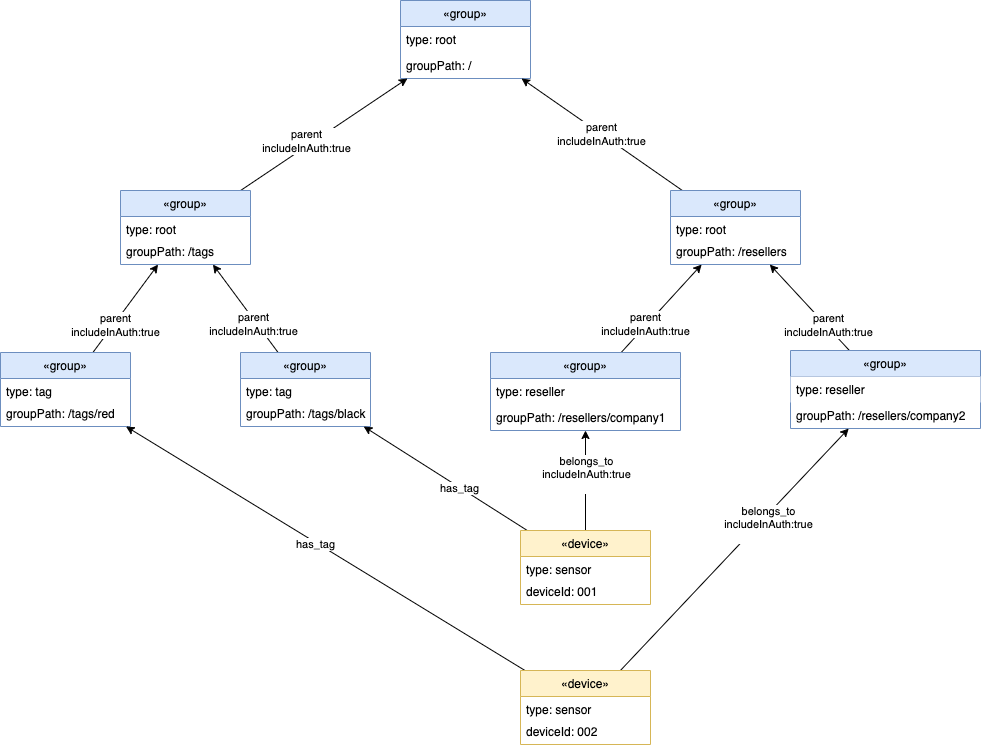

The diagram above was exported from draw.io. Its source (the exported page's mxGraphModel, read from the mxfile embedded in the PNG):
<mxGraphModel dx="2004" dy="2014" grid="1" gridSize="10" guides="1" tooltips="1" connect="1" arrows="1" fold="1" page="1" pageScale="1" pageWidth="850" pageHeight="1100" math="0" shadow="0">
  <root>
    <mxCell id="0" />
    <mxCell id="1" parent="0" />
    <mxCell id="16LIvIX0uzJv8FGXPv40-6" value="«group»" style="swimlane;fontStyle=0;childLayout=stackLayout;horizontal=1;startSize=26;fillColor=#dae8fc;horizontalStack=0;resizeParent=1;resizeParentMax=0;resizeLast=0;collapsible=1;marginBottom=0;strokeColor=#6c8ebf;" vertex="1" parent="1">
      <mxGeometry x="120" y="-30" width="130" height="78" as="geometry">
        <mxRectangle x="240" y="40" width="90" height="26" as="alternateBounds" />
      </mxGeometry>
    </mxCell>
    <mxCell id="16LIvIX0uzJv8FGXPv40-7" value="type: root" style="text;strokeColor=none;fillColor=none;align=left;verticalAlign=top;spacingLeft=4;spacingRight=4;overflow=hidden;rotatable=0;points=[[0,0.5],[1,0.5]];portConstraint=eastwest;" vertex="1" parent="16LIvIX0uzJv8FGXPv40-6">
      <mxGeometry y="26" width="130" height="26" as="geometry" />
    </mxCell>
    <mxCell id="16LIvIX0uzJv8FGXPv40-8" value="groupPath: /" style="text;strokeColor=none;fillColor=none;align=left;verticalAlign=top;spacingLeft=4;spacingRight=4;overflow=hidden;rotatable=0;points=[[0,0.5],[1,0.5]];portConstraint=eastwest;" vertex="1" parent="16LIvIX0uzJv8FGXPv40-6">
      <mxGeometry y="52" width="130" height="26" as="geometry" />
    </mxCell>
    <mxCell id="16LIvIX0uzJv8FGXPv40-50" style="rounded=0;orthogonalLoop=1;jettySize=auto;html=1;" edge="1" parent="1" source="16LIvIX0uzJv8FGXPv40-15" target="16LIvIX0uzJv8FGXPv40-21">
      <mxGeometry relative="1" as="geometry" />
    </mxCell>
    <mxCell id="16LIvIX0uzJv8FGXPv40-51" value="parent&lt;br&gt;includeInAuth:true" style="edgeLabel;html=1;align=center;verticalAlign=middle;resizable=0;points=[];" vertex="1" connectable="0" parent="16LIvIX0uzJv8FGXPv40-50">
      <mxGeometry x="-0.3866" y="2" relative="1" as="geometry">
        <mxPoint as="offset" />
      </mxGeometry>
    </mxCell>
    <mxCell id="16LIvIX0uzJv8FGXPv40-15" value="«group»" style="swimlane;fontStyle=0;childLayout=stackLayout;horizontal=1;startSize=26;fillColor=#dae8fc;horizontalStack=0;resizeParent=1;resizeParentMax=0;resizeLast=0;collapsible=1;marginBottom=0;strokeColor=#6c8ebf;" vertex="1" parent="1">
      <mxGeometry x="210" y="322" width="190" height="78" as="geometry">
        <mxRectangle x="240" y="40" width="90" height="26" as="alternateBounds" />
      </mxGeometry>
    </mxCell>
    <mxCell id="16LIvIX0uzJv8FGXPv40-16" value="type: reseller" style="text;strokeColor=none;fillColor=none;align=left;verticalAlign=top;spacingLeft=4;spacingRight=4;overflow=hidden;rotatable=0;points=[[0,0.5],[1,0.5]];portConstraint=eastwest;" vertex="1" parent="16LIvIX0uzJv8FGXPv40-15">
      <mxGeometry y="26" width="190" height="26" as="geometry" />
    </mxCell>
    <mxCell id="16LIvIX0uzJv8FGXPv40-17" value="groupPath: /resellers/company1" style="text;strokeColor=none;fillColor=none;align=left;verticalAlign=top;spacingLeft=4;spacingRight=4;overflow=hidden;rotatable=0;points=[[0,0.5],[1,0.5]];portConstraint=eastwest;" vertex="1" parent="16LIvIX0uzJv8FGXPv40-15">
      <mxGeometry y="52" width="190" height="26" as="geometry" />
    </mxCell>
    <mxCell id="16LIvIX0uzJv8FGXPv40-49" value="parent&lt;br&gt;includeInAuth:true" style="rounded=0;orthogonalLoop=1;jettySize=auto;html=1;" edge="1" parent="1" source="16LIvIX0uzJv8FGXPv40-21" target="16LIvIX0uzJv8FGXPv40-6">
      <mxGeometry relative="1" as="geometry" />
    </mxCell>
    <mxCell id="16LIvIX0uzJv8FGXPv40-21" value="«group»" style="swimlane;fontStyle=0;childLayout=stackLayout;horizontal=1;startSize=26;fillColor=#dae8fc;horizontalStack=0;resizeParent=1;resizeParentMax=0;resizeLast=0;collapsible=1;marginBottom=0;strokeColor=#6c8ebf;" vertex="1" parent="1">
      <mxGeometry x="390" y="160" width="130" height="74" as="geometry">
        <mxRectangle x="240" y="40" width="90" height="26" as="alternateBounds" />
      </mxGeometry>
    </mxCell>
    <mxCell id="16LIvIX0uzJv8FGXPv40-22" value="type: root" style="text;strokeColor=none;fillColor=none;align=left;verticalAlign=top;spacingLeft=4;spacingRight=4;overflow=hidden;rotatable=0;points=[[0,0.5],[1,0.5]];portConstraint=eastwest;" vertex="1" parent="16LIvIX0uzJv8FGXPv40-21">
      <mxGeometry y="26" width="130" height="22" as="geometry" />
    </mxCell>
    <mxCell id="16LIvIX0uzJv8FGXPv40-23" value="groupPath: /resellers" style="text;strokeColor=none;fillColor=none;align=left;verticalAlign=top;spacingLeft=4;spacingRight=4;overflow=hidden;rotatable=0;points=[[0,0.5],[1,0.5]];portConstraint=eastwest;" vertex="1" parent="16LIvIX0uzJv8FGXPv40-21">
      <mxGeometry y="48" width="130" height="26" as="geometry" />
    </mxCell>
    <mxCell id="16LIvIX0uzJv8FGXPv40-52" style="rounded=0;orthogonalLoop=1;jettySize=auto;html=1;" edge="1" parent="1" source="16LIvIX0uzJv8FGXPv40-24" target="16LIvIX0uzJv8FGXPv40-21">
      <mxGeometry relative="1" as="geometry" />
    </mxCell>
    <mxCell id="16LIvIX0uzJv8FGXPv40-53" value="parent&lt;br&gt;includeInAuth:true" style="edgeLabel;html=1;align=center;verticalAlign=middle;resizable=0;points=[];" vertex="1" connectable="0" parent="16LIvIX0uzJv8FGXPv40-52">
      <mxGeometry x="-0.4322" y="-2" relative="1" as="geometry">
        <mxPoint as="offset" />
      </mxGeometry>
    </mxCell>
    <mxCell id="16LIvIX0uzJv8FGXPv40-24" value="«group»" style="swimlane;fontStyle=0;childLayout=stackLayout;horizontal=1;startSize=26;fillColor=#dae8fc;horizontalStack=0;resizeParent=1;resizeParentMax=0;resizeLast=0;collapsible=1;marginBottom=0;strokeColor=#6c8ebf;" vertex="1" parent="1">
      <mxGeometry x="510" y="320" width="190" height="78" as="geometry">
        <mxRectangle x="240" y="40" width="90" height="26" as="alternateBounds" />
      </mxGeometry>
    </mxCell>
    <mxCell id="16LIvIX0uzJv8FGXPv40-25" value="type: reseller" style="text;strokeColor=none;fillColor=default;align=left;verticalAlign=top;spacingLeft=4;spacingRight=4;overflow=hidden;rotatable=0;points=[[0,0.5],[1,0.5]];portConstraint=eastwest;" vertex="1" parent="16LIvIX0uzJv8FGXPv40-24">
      <mxGeometry y="26" width="190" height="26" as="geometry" />
    </mxCell>
    <mxCell id="16LIvIX0uzJv8FGXPv40-26" value="groupPath: /resellers/company2" style="text;strokeColor=none;fillColor=none;align=left;verticalAlign=top;spacingLeft=4;spacingRight=4;overflow=hidden;rotatable=0;points=[[0,0.5],[1,0.5]];portConstraint=eastwest;" vertex="1" parent="16LIvIX0uzJv8FGXPv40-24">
      <mxGeometry y="52" width="190" height="26" as="geometry" />
    </mxCell>
    <mxCell id="16LIvIX0uzJv8FGXPv40-58" style="rounded=0;orthogonalLoop=1;jettySize=auto;html=1;" edge="1" parent="1" source="16LIvIX0uzJv8FGXPv40-40" target="16LIvIX0uzJv8FGXPv40-6">
      <mxGeometry relative="1" as="geometry" />
    </mxCell>
    <mxCell id="16LIvIX0uzJv8FGXPv40-59" value="parent&lt;br&gt;includeInAuth:true" style="edgeLabel;html=1;align=center;verticalAlign=middle;resizable=0;points=[];" vertex="1" connectable="0" parent="16LIvIX0uzJv8FGXPv40-58">
      <mxGeometry x="-0.6199" y="3" relative="1" as="geometry">
        <mxPoint x="36" y="-26" as="offset" />
      </mxGeometry>
    </mxCell>
    <mxCell id="16LIvIX0uzJv8FGXPv40-40" value="«group»" style="swimlane;fontStyle=0;childLayout=stackLayout;horizontal=1;startSize=26;fillColor=#dae8fc;horizontalStack=0;resizeParent=1;resizeParentMax=0;resizeLast=0;collapsible=1;marginBottom=0;strokeColor=#6c8ebf;" vertex="1" parent="1">
      <mxGeometry x="-160" y="160" width="130" height="74" as="geometry">
        <mxRectangle x="240" y="40" width="90" height="26" as="alternateBounds" />
      </mxGeometry>
    </mxCell>
    <mxCell id="16LIvIX0uzJv8FGXPv40-41" value="type: root" style="text;strokeColor=none;fillColor=none;align=left;verticalAlign=top;spacingLeft=4;spacingRight=4;overflow=hidden;rotatable=0;points=[[0,0.5],[1,0.5]];portConstraint=eastwest;" vertex="1" parent="16LIvIX0uzJv8FGXPv40-40">
      <mxGeometry y="26" width="130" height="22" as="geometry" />
    </mxCell>
    <mxCell id="16LIvIX0uzJv8FGXPv40-42" value="groupPath: /tags" style="text;strokeColor=none;fillColor=none;align=left;verticalAlign=top;spacingLeft=4;spacingRight=4;overflow=hidden;rotatable=0;points=[[0,0.5],[1,0.5]];portConstraint=eastwest;" vertex="1" parent="16LIvIX0uzJv8FGXPv40-40">
      <mxGeometry y="48" width="130" height="26" as="geometry" />
    </mxCell>
    <mxCell id="16LIvIX0uzJv8FGXPv40-54" style="rounded=0;orthogonalLoop=1;jettySize=auto;html=1;" edge="1" parent="1" source="16LIvIX0uzJv8FGXPv40-43" target="16LIvIX0uzJv8FGXPv40-40">
      <mxGeometry relative="1" as="geometry" />
    </mxCell>
    <mxCell id="16LIvIX0uzJv8FGXPv40-55" value="parent&lt;br&gt;includeInAuth:true" style="edgeLabel;html=1;align=center;verticalAlign=middle;resizable=0;points=[];" vertex="1" connectable="0" parent="16LIvIX0uzJv8FGXPv40-54">
      <mxGeometry x="-0.369" y="-1" relative="1" as="geometry">
        <mxPoint as="offset" />
      </mxGeometry>
    </mxCell>
    <mxCell id="16LIvIX0uzJv8FGXPv40-43" value="«group»" style="swimlane;fontStyle=0;childLayout=stackLayout;horizontal=1;startSize=26;fillColor=#dae8fc;horizontalStack=0;resizeParent=1;resizeParentMax=0;resizeLast=0;collapsible=1;marginBottom=0;strokeColor=#6c8ebf;" vertex="1" parent="1">
      <mxGeometry x="-280" y="322" width="130" height="74" as="geometry">
        <mxRectangle x="240" y="40" width="90" height="26" as="alternateBounds" />
      </mxGeometry>
    </mxCell>
    <mxCell id="16LIvIX0uzJv8FGXPv40-44" value="type: tag" style="text;strokeColor=none;fillColor=none;align=left;verticalAlign=top;spacingLeft=4;spacingRight=4;overflow=hidden;rotatable=0;points=[[0,0.5],[1,0.5]];portConstraint=eastwest;" vertex="1" parent="16LIvIX0uzJv8FGXPv40-43">
      <mxGeometry y="26" width="130" height="22" as="geometry" />
    </mxCell>
    <mxCell id="16LIvIX0uzJv8FGXPv40-45" value="groupPath: /tags/red" style="text;strokeColor=none;fillColor=none;align=left;verticalAlign=top;spacingLeft=4;spacingRight=4;overflow=hidden;rotatable=0;points=[[0,0.5],[1,0.5]];portConstraint=eastwest;" vertex="1" parent="16LIvIX0uzJv8FGXPv40-43">
      <mxGeometry y="48" width="130" height="26" as="geometry" />
    </mxCell>
    <mxCell id="16LIvIX0uzJv8FGXPv40-56" style="rounded=0;orthogonalLoop=1;jettySize=auto;html=1;" edge="1" parent="1" source="16LIvIX0uzJv8FGXPv40-46" target="16LIvIX0uzJv8FGXPv40-40">
      <mxGeometry relative="1" as="geometry" />
    </mxCell>
    <mxCell id="16LIvIX0uzJv8FGXPv40-57" value="parent&lt;br&gt;includeInAuth:true" style="edgeLabel;html=1;align=center;verticalAlign=middle;resizable=0;points=[];" vertex="1" connectable="0" parent="16LIvIX0uzJv8FGXPv40-56">
      <mxGeometry x="-0.3038" y="3" relative="1" as="geometry">
        <mxPoint as="offset" />
      </mxGeometry>
    </mxCell>
    <mxCell id="16LIvIX0uzJv8FGXPv40-46" value="«group»" style="swimlane;fontStyle=0;childLayout=stackLayout;horizontal=1;startSize=26;fillColor=#dae8fc;horizontalStack=0;resizeParent=1;resizeParentMax=0;resizeLast=0;collapsible=1;marginBottom=0;strokeColor=#6c8ebf;" vertex="1" parent="1">
      <mxGeometry x="-40" y="322" width="130" height="74" as="geometry">
        <mxRectangle x="240" y="40" width="90" height="26" as="alternateBounds" />
      </mxGeometry>
    </mxCell>
    <mxCell id="16LIvIX0uzJv8FGXPv40-47" value="type: tag" style="text;strokeColor=none;fillColor=none;align=left;verticalAlign=top;spacingLeft=4;spacingRight=4;overflow=hidden;rotatable=0;points=[[0,0.5],[1,0.5]];portConstraint=eastwest;" vertex="1" parent="16LIvIX0uzJv8FGXPv40-46">
      <mxGeometry y="26" width="130" height="22" as="geometry" />
    </mxCell>
    <mxCell id="16LIvIX0uzJv8FGXPv40-48" value="groupPath: /tags/black" style="text;strokeColor=none;fillColor=none;align=left;verticalAlign=top;spacingLeft=4;spacingRight=4;overflow=hidden;rotatable=0;points=[[0,0.5],[1,0.5]];portConstraint=eastwest;" vertex="1" parent="16LIvIX0uzJv8FGXPv40-46">
      <mxGeometry y="48" width="130" height="26" as="geometry" />
    </mxCell>
    <mxCell id="16LIvIX0uzJv8FGXPv40-66" style="edgeStyle=none;rounded=0;orthogonalLoop=1;jettySize=auto;html=1;" edge="1" parent="1" source="16LIvIX0uzJv8FGXPv40-60" target="16LIvIX0uzJv8FGXPv40-15">
      <mxGeometry relative="1" as="geometry" />
    </mxCell>
    <mxCell id="16LIvIX0uzJv8FGXPv40-68" value="belongs_to&lt;br&gt;includeInAuth:true&lt;br&gt;&lt;span style=&quot;color: rgba(0 , 0 , 0 , 0) ; font-family: monospace ; font-size: 0px ; background-color: rgb(248 , 249 , 250)&quot;&gt;%3CmxGraphModel%3E%3Croot%3E%3CmxCell%20id%3D%220%22%2F%3E%3CmxCell%20id%3D%221%22%20parent%3D%220%22%2F%3E%3CmxCell%20id%3D%222%22%20value%3D%22%C2%ABdevice%C2%BB%22%20style%3D%22swimlane%3BfontStyle%3D0%3BchildLayout%3DstackLayout%3Bhorizontal%3D1%3BstartSize%3D26%3BfillColor%3Dnone%3BhorizontalStack%3D0%3BresizeParent%3D1%3BresizeParentMax%3D0%3BresizeLast%3D0%3Bcollapsible%3D1%3BmarginBottom%3D0%3B%22%20vertex%3D%221%22%20parent%3D%221%22%3E%3CmxGeometry%20y%3D%22520%22%20width%3D%22130%22%20height%3D%2274%22%20as%3D%22geometry%22%3E%3CmxRectangle%20x%3D%22240%22%20y%3D%2240%22%20width%3D%2290%22%20height%3D%2226%22%20as%3D%22alternateBounds%22%2F%3E%3C%2FmxGeometry%3E%3C%2FmxCell%3E%3CmxCell%20id%3D%223%22%20value%3D%22type%3A%20sensor%22%20style%3D%22text%3BstrokeColor%3Dnone%3BfillColor%3Dnone%3Balign%3Dleft%3BverticalAlign%3Dtop%3BspacingLeft%3D4%3BspacingRight%3D4%3Boverflow%3Dhidden%3Brotatable%3D0%3Bpoints%3D%5B%5B0%2C0.5%5D%2C%5B1%2C0.5%5D%5D%3BportConstraint%3Deastwest%3B%22%20vertex%3D%221%22%20parent%3D%222%22%3E%3CmxGeometry%20y%3D%2226%22%20width%3D%22130%22%20height%3D%2222%22%20as%3D%22geometry%22%2F%3E%3C%2FmxCell%3E%3CmxCell%20id%3D%224%22%20value%3D%22deviceId%3A%20001%22%20style%3D%22text%3BstrokeColor%3Dnone%3BfillColor%3Dnone%3Balign%3Dleft%3BverticalAlign%3Dtop%3BspacingLeft%3D4%3BspacingRight%3D4%3Boverflow%3Dhidden%3Brotatable%3D0%3Bpoints%3D%5B%5B0%2C0.5%5D%2C%5B1%2C0.5%5D%5D%3BportConstraint%3Deastwest%3B%22%20vertex%3D%221%22%20parent%3D%222%22%3E%3CmxGeometry%20y%3D%2248%22%20width%3D%22130%22%20height%3D%2226%22%20as%3D%22geometry%22%2F%3E%3C%2FmxCell%3E%3C%2Froot%3E%3C%2FmxGraphModel%3&lt;/span&gt;" style="edgeLabel;html=1;align=center;verticalAlign=middle;resizable=0;points=[];" vertex="1" connectable="0" parent="16LIvIX0uzJv8FGXPv40-66">
      <mxGeometry x="0.2833" relative="1" as="geometry">
        <mxPoint y="7" as="offset" />
      </mxGeometry>
    </mxCell>
    <mxCell id="16LIvIX0uzJv8FGXPv40-70" style="edgeStyle=none;rounded=0;orthogonalLoop=1;jettySize=auto;html=1;" edge="1" parent="1" source="16LIvIX0uzJv8FGXPv40-60" target="16LIvIX0uzJv8FGXPv40-46">
      <mxGeometry relative="1" as="geometry" />
    </mxCell>
    <mxCell id="16LIvIX0uzJv8FGXPv40-72" value="has_tag" style="edgeLabel;html=1;align=center;verticalAlign=middle;resizable=0;points=[];" vertex="1" connectable="0" parent="16LIvIX0uzJv8FGXPv40-70">
      <mxGeometry x="-0.1772" y="1" relative="1" as="geometry">
        <mxPoint as="offset" />
      </mxGeometry>
    </mxCell>
    <mxCell id="16LIvIX0uzJv8FGXPv40-60" value="«device»" style="swimlane;fontStyle=0;childLayout=stackLayout;horizontal=1;startSize=26;fillColor=#fff2cc;horizontalStack=0;resizeParent=1;resizeParentMax=0;resizeLast=0;collapsible=1;marginBottom=0;strokeColor=#d6b656;" vertex="1" parent="1">
      <mxGeometry x="240" y="500" width="130" height="74" as="geometry">
        <mxRectangle x="240" y="40" width="90" height="26" as="alternateBounds" />
      </mxGeometry>
    </mxCell>
    <mxCell id="16LIvIX0uzJv8FGXPv40-61" value="type: sensor" style="text;strokeColor=none;fillColor=none;align=left;verticalAlign=top;spacingLeft=4;spacingRight=4;overflow=hidden;rotatable=0;points=[[0,0.5],[1,0.5]];portConstraint=eastwest;" vertex="1" parent="16LIvIX0uzJv8FGXPv40-60">
      <mxGeometry y="26" width="130" height="22" as="geometry" />
    </mxCell>
    <mxCell id="16LIvIX0uzJv8FGXPv40-62" value="deviceId: 001" style="text;strokeColor=none;fillColor=none;align=left;verticalAlign=top;spacingLeft=4;spacingRight=4;overflow=hidden;rotatable=0;points=[[0,0.5],[1,0.5]];portConstraint=eastwest;" vertex="1" parent="16LIvIX0uzJv8FGXPv40-60">
      <mxGeometry y="48" width="130" height="26" as="geometry" />
    </mxCell>
    <mxCell id="16LIvIX0uzJv8FGXPv40-67" style="edgeStyle=none;rounded=0;orthogonalLoop=1;jettySize=auto;html=1;" edge="1" parent="1" source="16LIvIX0uzJv8FGXPv40-63" target="16LIvIX0uzJv8FGXPv40-24">
      <mxGeometry relative="1" as="geometry" />
    </mxCell>
    <mxCell id="16LIvIX0uzJv8FGXPv40-69" value="belongs_to&lt;br&gt;includeInAuth:true&lt;br&gt;&lt;span style=&quot;color: rgba(0 , 0 , 0 , 0) ; font-family: monospace ; font-size: 0px ; background-color: rgb(248 , 249 , 250)&quot;&gt;%3CmxGraphModel%3E%3Croot%3E%3CmxCell%20id%3D%220%22%2F%3E%3CmxCell%20id%3D%221%22%20parent%3D%220%22%2F%3E%3CmxCell%20id%3D%222%22%20value%3D%22%C2%ABdevice%C2%BB%22%20style%3D%22swimlane%3BfontStyle%3D0%3BchildLayout%3DstackLayout%3Bhorizontal%3D1%3BstartSize%3D26%3BfillColor%3Dnone%3BhorizontalStack%3D0%3BresizeParent%3D1%3BresizeParentMax%3D0%3BresizeLast%3D0%3Bcollapsible%3D1%3BmarginBottom%3D0%3B%22%20vertex%3D%221%22%20parent%3D%221%22%3E%3CmxGeometry%20y%3D%22520%22%20width%3D%22130%22%20height%3D%2274%22%20as%3D%22geometry%22%3E%3CmxRectangle%20x%3D%22240%22%20y%3D%2240%22%20width%3D%2290%22%20height%3D%2226%22%20as%3D%22alternateBounds%22%2F%3E%3C%2FmxGeometry%3E%3C%2FmxCell%3E%3CmxCell%20id%3D%223%22%20value%3D%22type%3A%20sensor%22%20style%3D%22text%3BstrokeColor%3Dnone%3BfillColor%3Dnone%3Balign%3Dleft%3BverticalAlign%3Dtop%3BspacingLeft%3D4%3BspacingRight%3D4%3Boverflow%3Dhidden%3Brotatable%3D0%3Bpoints%3D%5B%5B0%2C0.5%5D%2C%5B1%2C0.5%5D%5D%3BportConstraint%3Deastwest%3B%22%20vertex%3D%221%22%20parent%3D%222%22%3E%3CmxGeometry%20y%3D%2226%22%20width%3D%22130%22%20height%3D%2222%22%20as%3D%22geometry%22%2F%3E%3C%2FmxCell%3E%3CmxCell%20id%3D%224%22%20value%3D%22deviceId%3A%20001%22%20style%3D%22text%3BstrokeColor%3Dnone%3BfillColor%3Dnone%3Balign%3Dleft%3BverticalAlign%3Dtop%3BspacingLeft%3D4%3BspacingRight%3D4%3Boverflow%3Dhidden%3Brotatable%3D0%3Bpoints%3D%5B%5B0%2C0.5%5D%2C%5B1%2C0.5%5D%5D%3BportConstraint%3Deastwest%3B%22%20vertex%3D%221%22%20parent%3D%222%22%3E%3CmxGeometry%20y%3D%2248%22%20width%3D%22130%22%20height%3D%2226%22%20as%3D%22geometry%22%2F%3E%3C%2FmxCell%3E%3C%2Froot%3E%3C%2FmxGraphModel%3E&lt;/span&gt;" style="edgeLabel;html=1;align=center;verticalAlign=middle;resizable=0;points=[];" vertex="1" connectable="0" parent="16LIvIX0uzJv8FGXPv40-67">
      <mxGeometry x="0.2951" y="-1" relative="1" as="geometry">
        <mxPoint x="-1" y="9" as="offset" />
      </mxGeometry>
    </mxCell>
    <mxCell id="16LIvIX0uzJv8FGXPv40-71" style="edgeStyle=none;rounded=0;orthogonalLoop=1;jettySize=auto;html=1;" edge="1" parent="1" source="16LIvIX0uzJv8FGXPv40-63" target="16LIvIX0uzJv8FGXPv40-43">
      <mxGeometry relative="1" as="geometry" />
    </mxCell>
    <mxCell id="16LIvIX0uzJv8FGXPv40-73" value="has_tag" style="edgeLabel;html=1;align=center;verticalAlign=middle;resizable=0;points=[];" vertex="1" connectable="0" parent="16LIvIX0uzJv8FGXPv40-71">
      <mxGeometry x="0.0476" y="1" relative="1" as="geometry">
        <mxPoint as="offset" />
      </mxGeometry>
    </mxCell>
    <mxCell id="16LIvIX0uzJv8FGXPv40-63" value="«device»" style="swimlane;fontStyle=0;childLayout=stackLayout;horizontal=1;startSize=26;fillColor=#fff2cc;horizontalStack=0;resizeParent=1;resizeParentMax=0;resizeLast=0;collapsible=1;marginBottom=0;strokeColor=#d6b656;" vertex="1" parent="1">
      <mxGeometry x="240" y="640" width="130" height="74" as="geometry">
        <mxRectangle x="240" y="40" width="90" height="26" as="alternateBounds" />
      </mxGeometry>
    </mxCell>
    <mxCell id="16LIvIX0uzJv8FGXPv40-64" value="type: sensor" style="text;strokeColor=none;fillColor=none;align=left;verticalAlign=top;spacingLeft=4;spacingRight=4;overflow=hidden;rotatable=0;points=[[0,0.5],[1,0.5]];portConstraint=eastwest;" vertex="1" parent="16LIvIX0uzJv8FGXPv40-63">
      <mxGeometry y="26" width="130" height="22" as="geometry" />
    </mxCell>
    <mxCell id="16LIvIX0uzJv8FGXPv40-65" value="deviceId: 002" style="text;strokeColor=none;fillColor=none;align=left;verticalAlign=top;spacingLeft=4;spacingRight=4;overflow=hidden;rotatable=0;points=[[0,0.5],[1,0.5]];portConstraint=eastwest;" vertex="1" parent="16LIvIX0uzJv8FGXPv40-63">
      <mxGeometry y="48" width="130" height="26" as="geometry" />
    </mxCell>
  </root>
</mxGraphModel>